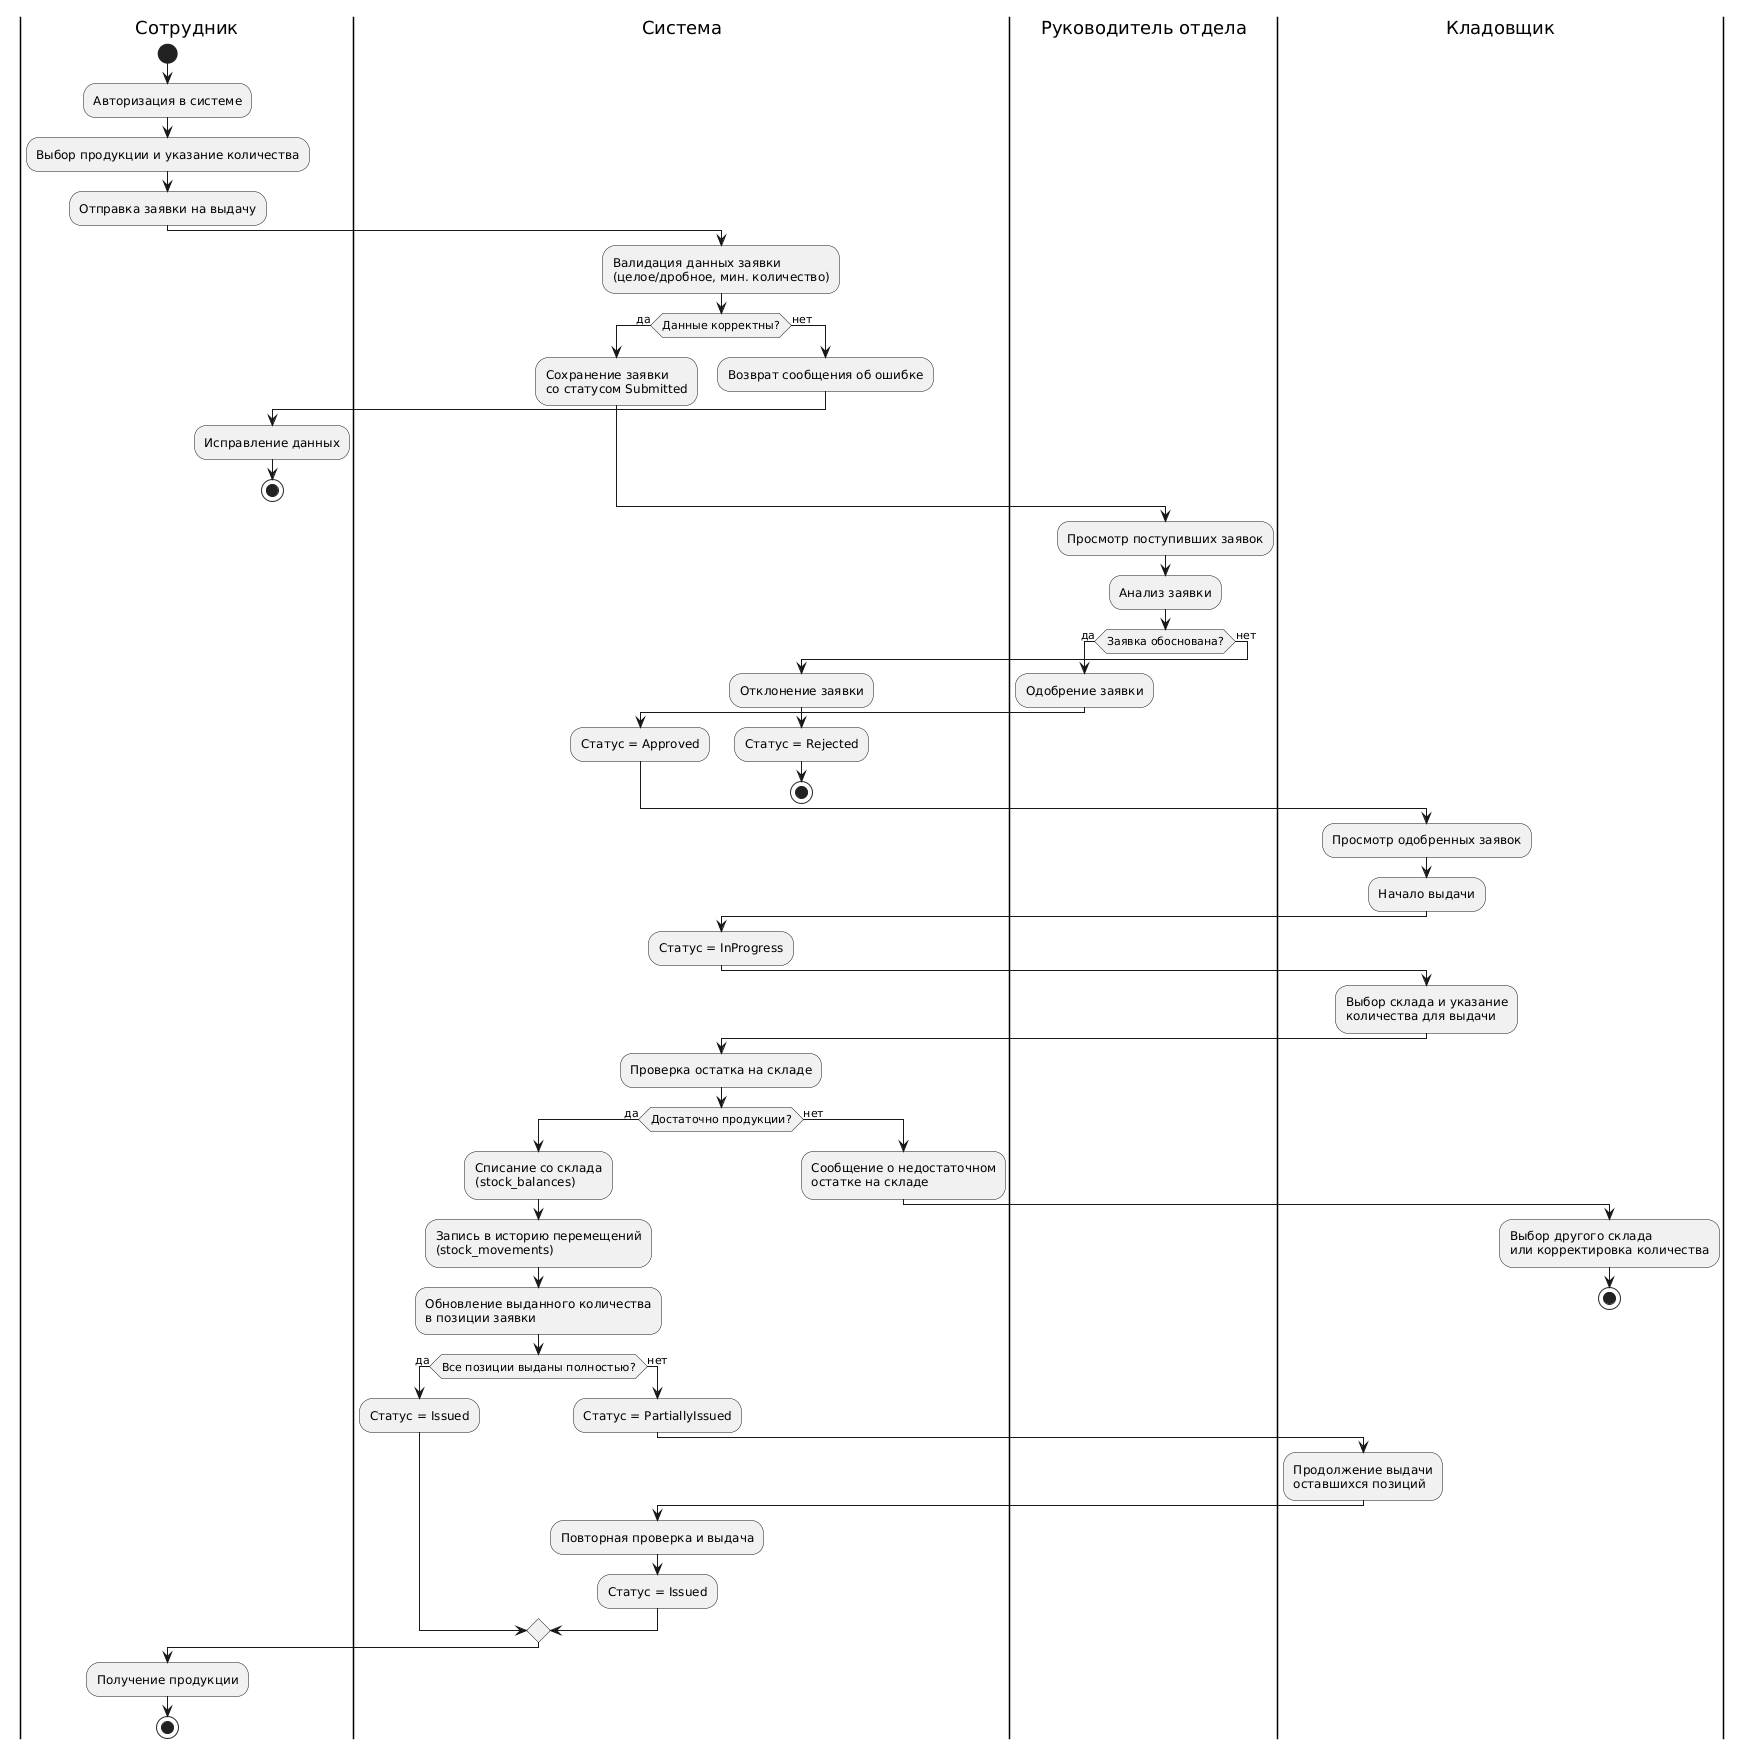

The diagram above was rendered by PlantUML. Its source (embedded in the PNG):
@startuml
|Сотрудник|
start
:Авторизация в системе;
:Выбор продукции и указание количества;
:Отправка заявки на выдачу;

|Система|
:Валидация данных заявки
(целое/дробное, мин. количество);
if (Данные корректны?) then (да)
  :Сохранение заявки
  со статусом Submitted;
else (нет)
  :Возврат сообщения об ошибке;
  |Сотрудник|
  :Исправление данных;
  stop
endif

|Руководитель отдела|
:Просмотр поступивших заявок;
:Анализ заявки;
if (Заявка обоснована?) then (да)
  :Одобрение заявки;
  |Система|
  :Статус = Approved;
else (нет)
  :Отклонение заявки;
  |Система|
  :Статус = Rejected;
  stop
endif

|Кладовщик|
:Просмотр одобренных заявок;
:Начало выдачи;
|Система|
:Статус = InProgress;

|Кладовщик|
:Выбор склада и указание
количества для выдачи;

|Система|
:Проверка остатка на складе;
if (Достаточно продукции?) then (да)
  :Списание со склада
  (stock_balances);
  :Запись в историю перемещений
  (stock_movements);
  :Обновление выданного количества
  в позиции заявки;
  if (Все позиции выданы полностью?) then (да)
    :Статус = Issued;
  else (нет)
    :Статус = PartiallyIssued;
    |Кладовщик|
    :Продолжение выдачи
    оставшихся позиций;
    |Система|
    :Повторная проверка и выдача;
    :Статус = Issued;
  endif
else (нет)
  :Сообщение о недостаточном
  остатке на складе;
  |Кладовщик|
  :Выбор другого склада
  или корректировка количества;
  stop
endif

|Сотрудник|
:Получение продукции;
stop
@enduml